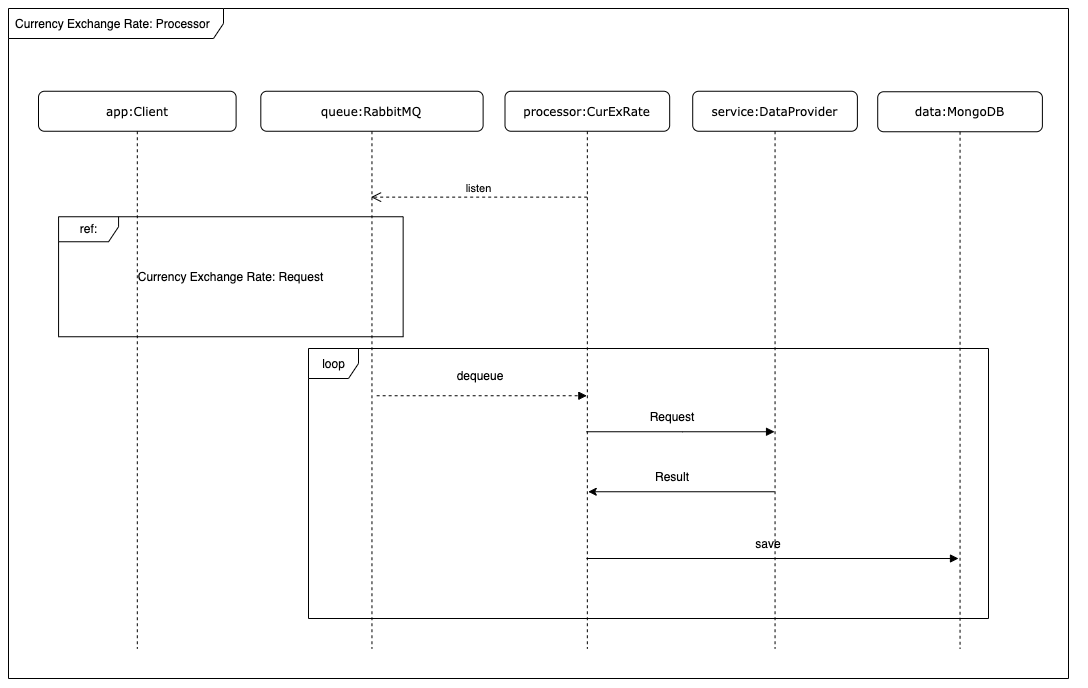

The diagram above was exported from draw.io. Its source (the exported page's mxGraphModel, read from the mxfile embedded in the PNG):
<mxGraphModel dx="1351" dy="877" grid="1" gridSize="10" guides="1" tooltips="1" connect="1" arrows="1" fold="1" page="1" pageScale="1" pageWidth="1100" pageHeight="850" background="none" math="0" shadow="0">
  <root>
    <mxCell id="0" />
    <mxCell id="1" parent="0" />
    <mxCell id="c5l94dX2tJsjUUVHwlVY-16" value="loop" style="shape=umlFrame;tabPosition=left;html=1;boundedLbl=1;labelInHeader=1;width=50;height=30;verticalAlign=middle;" vertex="1" parent="1">
      <mxGeometry x="310" y="460" width="680" height="270" as="geometry" />
    </mxCell>
    <mxCell id="y_GRbPzZbqElB8Lu8ncr-6" value="" style="group" parent="1" vertex="1" connectable="0">
      <mxGeometry x="170" y="120" width="910" height="670" as="geometry" />
    </mxCell>
    <mxCell id="y_GRbPzZbqElB8Lu8ncr-4" value="Currency Exchange Rate: Processor" style="shape=umlFrame;whiteSpace=wrap;html=1;width=215;height=30;boundedLbl=1;verticalAlign=middle;align=left;spacingLeft=5;" parent="y_GRbPzZbqElB8Lu8ncr-6" vertex="1">
      <mxGeometry x="-160" width="1060" height="670" as="geometry" />
    </mxCell>
    <mxCell id="7baba1c4bc27f4b0-2" value="queue:RabbitMQ" style="shape=umlLifeline;perimeter=lifelinePerimeter;whiteSpace=wrap;html=1;container=1;collapsible=0;recursiveResize=0;outlineConnect=0;rounded=1;shadow=0;comic=0;labelBackgroundColor=none;strokeWidth=1;fontFamily=Verdana;fontSize=12;align=center;" parent="y_GRbPzZbqElB8Lu8ncr-6" vertex="1">
      <mxGeometry x="92.31" y="82.75" width="222.31" height="557.25" as="geometry" />
    </mxCell>
    <mxCell id="7baba1c4bc27f4b0-3" value="processor:CurExRate" style="shape=umlLifeline;perimeter=lifelinePerimeter;whiteSpace=wrap;html=1;container=1;collapsible=0;recursiveResize=0;outlineConnect=0;rounded=1;shadow=0;comic=0;labelBackgroundColor=none;strokeWidth=1;fontFamily=Verdana;fontSize=12;align=center;" parent="y_GRbPzZbqElB8Lu8ncr-6" vertex="1">
      <mxGeometry x="336.5" y="82.75" width="164.68" height="557.25" as="geometry" />
    </mxCell>
    <mxCell id="c5l94dX2tJsjUUVHwlVY-10" value="" style="html=1;verticalAlign=bottom;labelBackgroundColor=none;endArrow=none;endFill=0;rounded=0;startArrow=classic;startFill=1;" edge="1" parent="7baba1c4bc27f4b0-3" target="c5l94dX2tJsjUUVHwlVY-8">
      <mxGeometry width="160" relative="1" as="geometry">
        <mxPoint x="83.23613432453203" y="400.5" as="sourcePoint" />
        <mxPoint x="252.8746885413995" y="400.5" as="targetPoint" />
      </mxGeometry>
    </mxCell>
    <mxCell id="7baba1c4bc27f4b0-8" value="app:Client" style="shape=umlLifeline;perimeter=lifelinePerimeter;whiteSpace=wrap;html=1;container=1;collapsible=0;recursiveResize=0;outlineConnect=0;rounded=1;shadow=0;comic=0;labelBackgroundColor=none;strokeWidth=1;fontFamily=Verdana;fontSize=12;align=center;" parent="y_GRbPzZbqElB8Lu8ncr-6" vertex="1">
      <mxGeometry x="-130" y="82.75" width="197.61" height="557.25" as="geometry" />
    </mxCell>
    <mxCell id="c5l94dX2tJsjUUVHwlVY-1" value="listen" style="html=1;verticalAlign=bottom;endArrow=open;dashed=1;endSize=8;rounded=0;exitX=0.499;exitY=0.19;exitDx=0;exitDy=0;exitPerimeter=0;" edge="1" parent="y_GRbPzZbqElB8Lu8ncr-6" source="7baba1c4bc27f4b0-3" target="7baba1c4bc27f4b0-2">
      <mxGeometry relative="1" as="geometry">
        <mxPoint x="192.24277108433736" y="333.25" as="sourcePoint" />
        <mxPoint x="107.42349397590363" y="333.25" as="targetPoint" />
      </mxGeometry>
    </mxCell>
    <mxCell id="c5l94dX2tJsjUUVHwlVY-2" value="ref:" style="shape=umlFrame;tabPosition=left;html=1;boundedLbl=1;labelInHeader=1;width=60;height=25;" vertex="1" parent="y_GRbPzZbqElB8Lu8ncr-6">
      <mxGeometry x="-109.92590361445784" y="208.25" width="344.5783132530121" height="120" as="geometry" />
    </mxCell>
    <mxCell id="c5l94dX2tJsjUUVHwlVY-4" value="&lt;span style=&quot;text-align: left&quot;&gt;Currency Exchange Rate: Request&lt;/span&gt;" style="text;html=1;strokeColor=none;fillColor=none;align=center;verticalAlign=middle;whiteSpace=wrap;rounded=0;" vertex="1" parent="y_GRbPzZbqElB8Lu8ncr-6">
      <mxGeometry x="-48.962048192771086" y="253.25" width="222.65060240963857" height="30" as="geometry" />
    </mxCell>
    <mxCell id="c5l94dX2tJsjUUVHwlVY-5" value="" style="html=1;verticalAlign=bottom;labelBackgroundColor=none;endArrow=block;endFill=1;dashed=1;rounded=0;" edge="1" parent="y_GRbPzZbqElB8Lu8ncr-6">
      <mxGeometry width="160" relative="1" as="geometry">
        <mxPoint x="208.1463855421687" y="387.25" as="sourcePoint" />
        <mxPoint x="418.34000000000015" y="387.25" as="targetPoint" />
      </mxGeometry>
    </mxCell>
    <mxCell id="c5l94dX2tJsjUUVHwlVY-7" value="dequeue" style="text;html=1;strokeColor=none;fillColor=none;align=center;verticalAlign=middle;whiteSpace=wrap;rounded=0;" vertex="1" parent="y_GRbPzZbqElB8Lu8ncr-6">
      <mxGeometry x="279.99807228915665" y="352.25" width="63.6144578313253" height="30" as="geometry" />
    </mxCell>
    <mxCell id="c5l94dX2tJsjUUVHwlVY-8" value="service:DataProvider" style="shape=umlLifeline;perimeter=lifelinePerimeter;whiteSpace=wrap;html=1;container=1;collapsible=0;recursiveResize=0;outlineConnect=0;rounded=1;shadow=0;comic=0;labelBackgroundColor=none;strokeWidth=1;fontFamily=Verdana;fontSize=12;align=center;" vertex="1" parent="y_GRbPzZbqElB8Lu8ncr-6">
      <mxGeometry x="524.21" y="82.75" width="164.68" height="557.25" as="geometry" />
    </mxCell>
    <mxCell id="c5l94dX2tJsjUUVHwlVY-9" value="" style="html=1;verticalAlign=bottom;labelBackgroundColor=none;endArrow=block;endFill=1;rounded=0;" edge="1" parent="y_GRbPzZbqElB8Lu8ncr-6" source="7baba1c4bc27f4b0-3" target="c5l94dX2tJsjUUVHwlVY-8">
      <mxGeometry width="160" relative="1" as="geometry">
        <mxPoint x="463.7280722891566" y="413.25" as="sourcePoint" />
        <mxPoint x="633.3666265060242" y="413.25" as="targetPoint" />
        <Array as="points">
          <mxPoint x="514.21" y="423.25" />
        </Array>
      </mxGeometry>
    </mxCell>
    <mxCell id="c5l94dX2tJsjUUVHwlVY-12" value="Request" style="text;html=1;strokeColor=none;fillColor=none;align=center;verticalAlign=middle;whiteSpace=wrap;rounded=0;" vertex="1" parent="y_GRbPzZbqElB8Lu8ncr-6">
      <mxGeometry x="474.21" y="393.25" width="60" height="30" as="geometry" />
    </mxCell>
    <mxCell id="c5l94dX2tJsjUUVHwlVY-13" value="Result" style="text;html=1;strokeColor=none;fillColor=none;align=center;verticalAlign=middle;whiteSpace=wrap;rounded=0;" vertex="1" parent="y_GRbPzZbqElB8Lu8ncr-6">
      <mxGeometry x="474.21" y="453.25" width="60" height="30" as="geometry" />
    </mxCell>
    <mxCell id="c5l94dX2tJsjUUVHwlVY-14" value="" style="html=1;verticalAlign=bottom;labelBackgroundColor=none;endArrow=block;endFill=1;rounded=0;" edge="1" parent="y_GRbPzZbqElB8Lu8ncr-6">
      <mxGeometry width="160" relative="1" as="geometry">
        <mxPoint x="417.91142857142836" y="550" as="sourcePoint" />
        <mxPoint x="790" y="550" as="targetPoint" />
      </mxGeometry>
    </mxCell>
    <mxCell id="c5l94dX2tJsjUUVHwlVY-15" value="save" style="text;html=1;strokeColor=none;fillColor=none;align=center;verticalAlign=middle;whiteSpace=wrap;rounded=0;" vertex="1" parent="y_GRbPzZbqElB8Lu8ncr-6">
      <mxGeometry x="570" y="520" width="60" height="30" as="geometry" />
    </mxCell>
    <mxCell id="c5l94dX2tJsjUUVHwlVY-11" value="data:MongoDB" style="shape=umlLifeline;perimeter=lifelinePerimeter;whiteSpace=wrap;html=1;container=1;collapsible=0;recursiveResize=0;outlineConnect=0;rounded=1;shadow=0;comic=0;labelBackgroundColor=none;strokeWidth=1;fontFamily=Verdana;fontSize=12;align=center;" vertex="1" parent="1">
      <mxGeometry x="879.21" y="203.25" width="164.68" height="556.75" as="geometry" />
    </mxCell>
  </root>
</mxGraphModel>